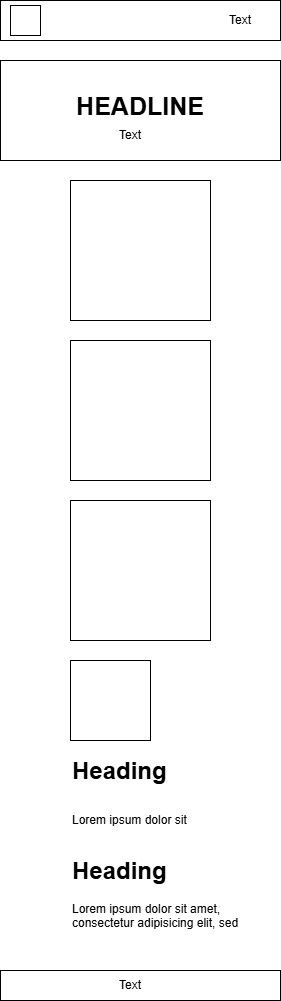

The diagram above was exported from draw.io. Its source (the exported page's mxGraphModel, read from the mxfile embedded in the PNG):
<mxGraphModel dx="786" dy="425" grid="1" gridSize="10" guides="1" tooltips="1" connect="1" arrows="1" fold="1" page="1" pageScale="1" pageWidth="850" pageHeight="1100" math="0" shadow="0">
  <root>
    <mxCell id="0" />
    <mxCell id="1" parent="0" />
    <mxCell id="Cb7QGXnPDnotr7Asp1oS-1" parent="1" style="rounded=0;whiteSpace=wrap;html=1;" value="" vertex="1">
      <mxGeometry height="40" width="280" x="240" y="40" as="geometry" />
    </mxCell>
    <mxCell id="Cb7QGXnPDnotr7Asp1oS-2" parent="1" style="whiteSpace=wrap;html=1;aspect=fixed;" value="" vertex="1">
      <mxGeometry height="30" width="30" x="250" y="45" as="geometry" />
    </mxCell>
    <mxCell id="Cb7QGXnPDnotr7Asp1oS-3" parent="1" style="text;html=1;whiteSpace=wrap;strokeColor=none;fillColor=none;align=center;verticalAlign=middle;rounded=0;" value="Text" vertex="1">
      <mxGeometry height="30" width="60" x="450" y="45" as="geometry" />
    </mxCell>
    <mxCell id="Cb7QGXnPDnotr7Asp1oS-4" parent="1" style="rounded=0;whiteSpace=wrap;html=1;" value="" vertex="1">
      <mxGeometry height="100" width="280" x="240" y="100" as="geometry" />
    </mxCell>
    <mxCell id="Cb7QGXnPDnotr7Asp1oS-5" parent="1" style="text;html=1;whiteSpace=wrap;strokeColor=none;fillColor=none;align=center;verticalAlign=middle;rounded=0;fontSize=25;fontStyle=1" value="HEADLINE" vertex="1">
      <mxGeometry height="30" width="60" x="350" y="130" as="geometry" />
    </mxCell>
    <mxCell id="Cb7QGXnPDnotr7Asp1oS-6" parent="1" style="text;html=1;whiteSpace=wrap;strokeColor=none;fillColor=none;align=center;verticalAlign=middle;rounded=0;" value="Text" vertex="1">
      <mxGeometry height="30" width="60" x="340" y="160" as="geometry" />
    </mxCell>
    <mxCell id="Cb7QGXnPDnotr7Asp1oS-7" parent="1" style="whiteSpace=wrap;html=1;aspect=fixed;" value="" vertex="1">
      <mxGeometry height="140" width="140" x="310" y="220" as="geometry" />
    </mxCell>
    <mxCell id="Cb7QGXnPDnotr7Asp1oS-8" parent="1" style="whiteSpace=wrap;html=1;aspect=fixed;" value="" vertex="1">
      <mxGeometry height="140" width="140" x="310" y="380" as="geometry" />
    </mxCell>
    <mxCell id="Cb7QGXnPDnotr7Asp1oS-9" parent="1" style="whiteSpace=wrap;html=1;aspect=fixed;" value="" vertex="1">
      <mxGeometry height="140" width="140" x="310" y="540" as="geometry" />
    </mxCell>
    <mxCell id="Cb7QGXnPDnotr7Asp1oS-10" parent="1" style="whiteSpace=wrap;html=1;aspect=fixed;" value="" vertex="1">
      <mxGeometry height="80" width="80" x="310" y="700" as="geometry" />
    </mxCell>
    <mxCell id="Cb7QGXnPDnotr7Asp1oS-11" parent="1" style="text;html=1;whiteSpace=wrap;overflow=hidden;rounded=0;" value="&lt;h1 style=&quot;margin-top: 0px;&quot;&gt;Heading&lt;/h1&gt;&lt;h1 style=&quot;margin-top: 0px;&quot;&gt;&lt;span style=&quot;background-color: transparent; color: light-dark(rgb(0, 0, 0), rgb(255, 255, 255)); font-size: 12px; font-weight: normal;&quot;&gt;Lorem ipsum dolor sit amet, consectetur adipisicing elit, sed do eiusmod tempor incididunt ut labore et dolore magna aliqua.&lt;/span&gt;&lt;/h1&gt;" vertex="1">
      <mxGeometry height="90" width="130" x="310" y="790" as="geometry" />
    </mxCell>
    <mxCell id="Cb7QGXnPDnotr7Asp1oS-12" parent="1" style="text;html=1;whiteSpace=wrap;overflow=hidden;rounded=0;" value="&lt;h1 style=&quot;margin-top: 0px;&quot;&gt;Heading&lt;/h1&gt;&lt;p&gt;Lorem ipsum dolor sit amet, consectetur adipisicing elit, sed do eiusmod tempor incididunt ut labore et dolore magna aliqua.&lt;/p&gt;" vertex="1">
      <mxGeometry height="80" width="180" x="310" y="890" as="geometry" />
    </mxCell>
    <mxCell id="Cb7QGXnPDnotr7Asp1oS-13" parent="1" style="rounded=0;whiteSpace=wrap;html=1;" value="" vertex="1">
      <mxGeometry height="30" width="280" x="240" y="1010" as="geometry" />
    </mxCell>
    <mxCell id="Cb7QGXnPDnotr7Asp1oS-14" parent="1" style="text;html=1;whiteSpace=wrap;strokeColor=none;fillColor=none;align=center;verticalAlign=middle;rounded=0;" value="Text" vertex="1">
      <mxGeometry height="30" width="60" x="340" y="1010" as="geometry" />
    </mxCell>
  </root>
</mxGraphModel>